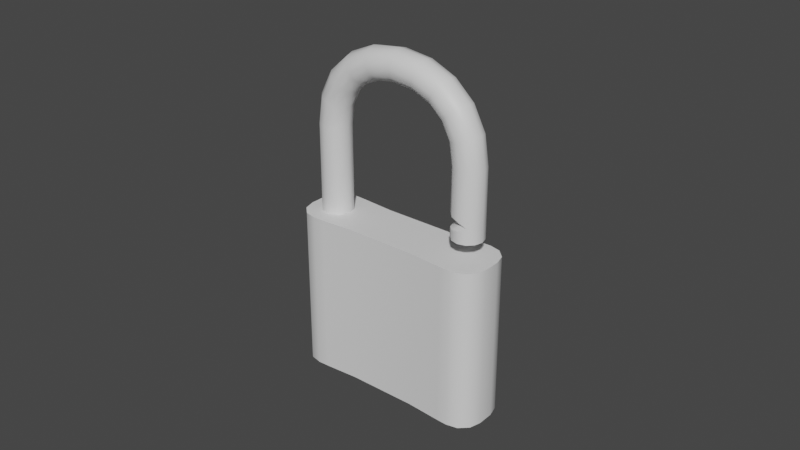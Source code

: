 # Source: Padlock.blend  (saved by Blender 2.80.58; exported with 4.5.12 LTS)
import bpy
from mathutils import Matrix  # noqa: F401  (used for matrix-valued properties, if any)

bpy.ops.wm.read_factory_settings(use_empty=True)
scene = bpy.context.scene
scene.name = 'Scene'

# ---- collections
col_collection = bpy.data.collections.new('Collection'); scene.collection.children.link(col_collection)

# ---- materials (node trees are filled in below, after node groups)
mat_padlock = bpy.data.materials.new('Padlock')
mat_padlock.roughness = 0.25

# ---- node groups
ng_auto_smooth = bpy.data.node_groups.new('Auto Smooth', 'GeometryNodeTree')
_s = ng_auto_smooth.interface.new_socket(name='Geometry', in_out='OUTPUT', socket_type='NodeSocketGeometry')
_s = ng_auto_smooth.interface.new_socket(name='Geometry', in_out='INPUT', socket_type='NodeSocketGeometry')
_s = ng_auto_smooth.interface.new_socket(name='Angle', in_out='INPUT', socket_type='NodeSocketFloat')
_s.subtype = 'ANGLE'
_s.min_value = 0.0
_s.max_value = 3.142
ng_auto_smooth.is_modifier = True
_N = ng_auto_smooth.nodes; _L = ng_auto_smooth.links
n0 = _N.new('NodeGroupOutput'); n0.name = 'Group Output'; n0.location = (480, -100)
n1 = _N.new('NodeGroupInput'); n1.name = 'Group Input'; n1.location = (-420, -300)
n2 = _N.new('NodeGroupInput'); n2.name = 'Group Input.001'; n2.location = (-60, -100)
n3 = _N.new('GeometryNodeSetShadeSmooth'); n3.name = 'Set Shade Smooth'; n3.location = (120, -100)
n3.domain = 'EDGE'
n4 = _N.new('GeometryNodeSetShadeSmooth'); n4.name = 'Set Shade Smooth.001'; n4.location = (300, -100)
n5 = _N.new('GeometryNodeInputMeshEdgeAngle'); n5.name = 'Edge Angle'; n5.location = (-420, -220)
n6 = _N.new('GeometryNodeInputEdgeSmooth'); n6.name = 'Is Edge Smooth'; n6.location = (-60, -160)
n7 = _N.new('GeometryNodeInputShadeSmooth'); n7.name = 'Is Face Smooth'; n7.location = (-240, -340)
n8 = _N.new('FunctionNodeBooleanMath'); n8.name = 'Boolean Math'; n8.location = (-60, -220)
n9 = _N.new('FunctionNodeCompare'); n9.name = 'Compare'; n9.location = (-240, -180)
n9.operation = 'LESS_EQUAL'
_L.new(n5.outputs[0], n9.inputs[0])
_L.new(n4.outputs[0], n0.inputs[0])
_L.new(n1.outputs[1], n9.inputs[1])
_L.new(n9.outputs[0], n8.inputs[0])
_L.new(n7.outputs[0], n8.inputs[1])
_L.new(n2.outputs[0], n3.inputs[0])
_L.new(n6.outputs[0], n3.inputs[1])
_L.new(n3.outputs[0], n4.inputs[0])
_L.new(n8.outputs[0], n3.inputs[2])
n0.is_active_output = True

# ---- material node trees
mat_padlock.use_nodes = True; mat_padlock.node_tree.nodes.clear()
_N = mat_padlock.node_tree.nodes; _L = mat_padlock.node_tree.links
n0 = _N.new('ShaderNodeOutputMaterial'); n0.name = 'Material Output'; n0.location = (300, 300)
n1 = _N.new('ShaderNodeBsdfPrincipled'); n1.name = 'Principled BSDF'; n1.location = (10, 300)
n1.distribution = 'GGX'
n1.subsurface_method = 'BURLEY'
n1.inputs[3].default_value = 1.45
_L.new(n1.outputs[0], n0.inputs[0])
n0.is_active_output = True

# ---- world
world_world = bpy.data.worlds.new('World'); scene.world = world_world
world_world.use_nodes = True; world_world.node_tree.nodes.clear()
_N = world_world.node_tree.nodes; _L = world_world.node_tree.links
n0 = _N.new('ShaderNodeOutputWorld'); n0.name = 'World Output'; n0.location = (300, 300)
n1 = _N.new('ShaderNodeBackground'); n1.name = 'Background'; n1.location = (10, 300)
n1.inputs[0].default_value = (0.05088, 0.05088, 0.05088, 1.0)
_L.new(n1.outputs[0], n0.inputs[0])
n0.is_active_output = True
world_world.color = (0.05088, 0.05088, 0.05088)
world_world.use_sun_shadow = False
world_world.sun_shadow_jitter_overblur = 0.0

# ---- meshes
me_cube_001 = bpy.data.meshes.new('Cube.001')
me_cube_001.from_pydata([(0.011, 0.00871, -0.033), (-0.011, 0.00871, -0.033), (-0.011, 0.00871, 0.019), (0.011, 0.00871, 0.019), (-0.011, -0.00871, -0.033), (0.011, -0.00871, -0.033), (0.011, -0.00871, 0.019), (-0.011, -0.00871, 0.019), (-0.022, 0.009493, -0.033), (-0.022, -0.009493, 0.019), (-0.022, 0.009493, 0.019), (-0.022, -0.009493, -0.033), (0.022, 0.009493, 0.019), (0.022, -0.009493, -0.033), (0.022, 0.009493, -0.033), (0.022, -0.009493, 0.019), (-0.02559, -0.009658, -0.033), (-0.033, -0.002586, -0.033), (-0.0293, -0.008836, -0.033), (-0.03201, -0.006247, -0.033), (-0.033, -0.002586, 0.019), (-0.02559, -0.009658, 0.019), (-0.03201, -0.006247, 0.019), (-0.0293, -0.008836, 0.019), (-0.033, 0.002586, -0.033), (-0.02559, 0.009658, -0.033), (-0.03201, 0.006247, -0.033), (-0.0293, 0.008836, -0.033), (-0.02559, 0.009658, 0.019), (-0.033, 0.002586, 0.019), (-0.0293, 0.008836, 0.019), (-0.03201, 0.006247, 0.019), (0.033, -0.002586, -0.033), (0.02559, -0.009658, -0.033), (0.03201, -0.006247, -0.033), (0.0293, -0.008836, -0.033), (0.02559, -0.009658, 0.019), (0.033, -0.002586, 0.019), (0.0293, -0.008836, 0.019), (0.03201, -0.006247, 0.019), (0.02559, 0.009658, -0.033), (0.033, 0.002586, -0.033), (0.0293, 0.008836, -0.033), (0.03201, 0.006247, -0.033), (0.033, 0.002586, 0.019), (0.02559, 0.009658, 0.019), (0.03201, 0.006247, 0.019), (0.0293, 0.008836, 0.019)], [], [(11, 9, 21, 16), (33, 36, 15, 13), (31, 29, 20, 22), (41, 44, 37, 32), (25, 28, 10, 8), (12, 3, 6, 15), (3, 2, 7, 6), (8, 1, 4, 11), (1, 0, 5, 4), (13, 15, 6, 5), (5, 6, 7, 4), (8, 10, 2, 1), (1, 2, 3, 0), (43, 41, 32, 34), (17, 20, 29, 24), (2, 10, 9, 7), (4, 7, 9, 11), (36, 45, 12, 15), (14, 12, 45, 40), (0, 14, 13, 5), (0, 3, 12, 14), (25, 27, 30, 28), (27, 26, 31, 30), (26, 24, 29, 31), (42, 40, 45, 47), (21, 23, 18, 16), (34, 32, 37, 39), (33, 35, 38, 36), (41, 43, 46, 44), (43, 42, 47, 46), (16, 25, 8, 11), (35, 34, 39, 38), (22, 20, 17, 19), (10, 28, 21, 9), (23, 22, 19, 18), (28, 30, 23, 21), (30, 31, 22, 23), (18, 27, 25, 16), (19, 26, 27, 18), (17, 24, 26, 19), (38, 47, 45, 36), (39, 46, 47, 38), (37, 44, 46, 39), (14, 40, 33, 13), (40, 42, 35, 33), (42, 43, 34, 35)])
me_cube_001.polygons.foreach_set('use_smooth', [True] * 46)
_k = set([(0, 1), (0, 14), (1, 8), (2, 3), (2, 10), (3, 12), (4, 5), (4, 11), (5, 13), (6, 7), (6, 15), (7, 9), (8, 25), (9, 21), (10, 28), (11, 16), (12, 45), (13, 33), (14, 40), (15, 36), (16, 18), (17, 19), (17, 24), (18, 19), (20, 22), (20, 29), (21, 23), (22, 23), (24, 26), (25, 27), (26, 27), (28, 30), (29, 31), (30, 31), (32, 34), (32, 41), (33, 35), (34, 35), (36, 38), (37, 39), (37, 44), (38, 39), (40, 42), (41, 43), (42, 43), (44, 46), (45, 47), (46, 47)])
me_cube_001.attributes.new('sharp_edge', 'BOOLEAN', 'EDGE').data.foreach_set('value', [ (min(e.vertices), max(e.vertices)) in _k for e in me_cube_001.edges])
_uv = me_cube_001.uv_layers.new(name='UVMap')
_uv.uv.foreach_set('vector', [0.000713, 0.2895, 0.3415, 0.2895, 0.3415, 0.313, 0.000713, 0.313, 0.343, 0.4955, 0.6838, 0.4955, 0.6838, 0.5191, 0.343, 0.5191, 0.7894, 0.4268, 0.7654, 0.4333, 0.7315, 0.4333, 0.7075, 0.4268, 0.343, 0.3873, 0.6838, 0.3873, 0.6838, 0.4212, 0.343, 0.4212, 0.0007131, 0.4955, 0.3415, 0.4955, 0.3415, 0.5191, 0.0007131, 0.5191, 0.8107, 0.07281, 0.8056, 0.1449, 0.6914, 0.1449, 0.6863, 0.07281, 0.8056, 0.1449, 0.8056, 0.2891, 0.6914, 0.2891, 0.6914, 0.1449, 0.9357, 0.0693, 0.9306, 0.1414, 0.8164, 0.1414, 0.8113, 0.0693, 0.9306, 0.1414, 0.9306, 0.2856, 0.8164, 0.2856, 0.8164, 0.1414, 0.0007132, 0.000713, 0.3415, 0.0007133, 0.3415, 0.07299, 0.0007131, 0.07299, 0.0007131, 0.07299, 0.3415, 0.07299, 0.3415, 0.2172, 0.000713, 0.2172, 0.343, 0.000713, 0.6838, 0.0007132, 0.6838, 0.07299, 0.343, 0.07299, 0.343, 0.07299, 0.6838, 0.07299, 0.6838, 0.2172, 0.343, 0.2172, 0.9144, 0.4233, 0.8904, 0.4298, 0.8565, 0.4298, 0.8325, 0.4233, 0.0007131, 0.3873, 0.3415, 0.3873, 0.3415, 0.4212, 0.0007131, 0.4212, 0.8056, 0.2891, 0.8107, 0.3612, 0.6863, 0.3612, 0.6914, 0.2891, 0.000713, 0.2172, 0.3415, 0.2172, 0.3415, 0.2895, 0.000713, 0.2895, 0.6852, 0.04925, 0.8118, 0.04925, 0.8107, 0.07281, 0.6863, 0.07281, 0.343, 0.2895, 0.6838, 0.2895, 0.6838, 0.313, 0.343, 0.313, 0.9306, 0.2856, 0.9357, 0.3577, 0.8113, 0.3577, 0.8164, 0.2856, 0.343, 0.2172, 0.6838, 0.2172, 0.6838, 0.2895, 0.343, 0.2895, 0.0007131, 0.4955, 0.0007131, 0.4707, 0.3415, 0.4707, 0.3415, 0.4955, 0.0007131, 0.4707, 0.0007131, 0.4461, 0.3415, 0.4461, 0.3415, 0.4707, 0.0007131, 0.4461, 0.0007131, 0.4212, 0.3415, 0.4212, 0.3415, 0.4461, 0.343, 0.3379, 0.343, 0.313, 0.6838, 0.313, 0.6838, 0.3379, 0.3415, 0.313, 0.3415, 0.3379, 0.000713, 0.3379, 0.000713, 0.313, 0.343, 0.4461, 0.343, 0.4212, 0.6838, 0.4212, 0.6838, 0.4461, 0.343, 0.4955, 0.343, 0.4707, 0.6838, 0.4707, 0.6838, 0.4955, 0.343, 0.3873, 0.343, 0.3625, 0.6838, 0.3625, 0.6838, 0.3873, 0.343, 0.3625, 0.343, 0.3379, 0.6838, 0.3379, 0.6838, 0.3625, 0.8102, 0.04575, 0.9368, 0.04575, 0.9357, 0.0693, 0.8113, 0.0693, 0.343, 0.4707, 0.343, 0.4461, 0.6838, 0.4461, 0.6838, 0.4707, 0.3415, 0.3625, 0.3415, 0.3873, 0.0007131, 0.3873, 0.000713, 0.3625, 0.8107, 0.3612, 0.8118, 0.3847, 0.6852, 0.3847, 0.6863, 0.3612, 0.3415, 0.3379, 0.3415, 0.3625, 0.000713, 0.3625, 0.000713, 0.3379, 0.8118, 0.3847, 0.8064, 0.409, 0.6906, 0.409, 0.6852, 0.3847, 0.8064, 0.409, 0.7894, 0.4268, 0.7075, 0.4268, 0.6906, 0.409, 0.8156, 0.02148, 0.9314, 0.02148, 0.9368, 0.04575, 0.8102, 0.04575, 0.8325, 0.003712, 0.9144, 0.003712, 0.9314, 0.02148, 0.8156, 0.02148, 0.8565, -0.002791, 0.8904, -0.002791, 0.9144, 0.003712, 0.8325, 0.003712, 0.6906, 0.02498, 0.8064, 0.02498, 0.8118, 0.04925, 0.6852, 0.04925, 0.7075, 0.007216, 0.7894, 0.007216, 0.8064, 0.02498, 0.6906, 0.02498, 0.7315, 0.000713, 0.7654, 0.000713, 0.7894, 0.007216, 0.7075, 0.007216, 0.9357, 0.3577, 0.9368, 0.3812, 0.8102, 0.3812, 0.8113, 0.3577, 0.9368, 0.3812, 0.9314, 0.4055, 0.8156, 0.4055, 0.8102, 0.3812, 0.9314, 0.4055, 0.9144, 0.4233, 0.8325, 0.4233, 0.8156, 0.4055])
me_cube_001.materials.append(mat_padlock)
me_cube_001.use_remesh_preserve_volume = False
me_cube_001.use_remesh_preserve_attributes = False
me_cube_001.use_mirror_vertex_groups = False
me_cube_001.update()
me_circle_001 = bpy.data.meshes.new('Circle.001')
me_circle_001.from_pydata([(0.0, 0.005, -0.018), (-0.0025, 0.00433, -0.018), (-0.00433, 0.0025, -0.018), (-0.005, -2.186e-10, -0.018), (-0.00433, -0.0025, -0.018), (-0.0025, -0.00433, -0.018), (-7.55e-10, -0.005, -0.018), (0.0025, -0.00433, -0.018), (0.00433, -0.0025, -0.018), (0.005, -2.325e-09, -0.018), (0.00433, 0.0025, -0.018), (0.0025, 0.00433, -0.018), (0.0, 0.005, 0.01), (-0.0025, 0.00433, 0.01), (-0.00433, 0.0025, 0.01), (-0.005, -2.186e-10, 0.01), (-0.00433, -0.0025, 0.01), (-0.0025, -0.00433, 0.01), (-7.55e-10, -0.005, 0.01), (0.0025, -0.00433, 0.01), (0.00433, -0.0025, 0.01), (0.005, -2.325e-09, 0.01), (0.00433, 0.0025, 0.01), (0.0025, 0.00433, 0.01), (0.001172, 0.005, 0.0179), (0.004495, 0.005, 0.02429), (0.009682, 0.005, 0.02903), (0.01645, 0.005, 0.03198), (0.00355, 0.00433, 0.01713), (0.006478, 0.00433, 0.02277), (0.01104, 0.00433, 0.02694), (0.01711, 0.00433, 0.02957), (0.005291, 0.0025, 0.01656), (0.007929, 0.0025, 0.02165), (0.01204, 0.0025, 0.0254), (0.01759, 0.0025, 0.02781), (0.005928, -2.444e-09, 0.01636), (0.008461, -2.724e-09, 0.02125), (0.01241, -2.887e-09, 0.02484), (0.01777, -2.645e-09, 0.02716), (0.005291, -0.0025, 0.01656), (0.007929, -0.0025, 0.02165), (0.01204, -0.0025, 0.0254), (0.01759, -0.0025, 0.02781), (0.00355, -0.00433, 0.01713), (0.006478, -0.00433, 0.02277), (0.01104, -0.00433, 0.02694), (0.01711, -0.00433, 0.02957), (0.001172, -0.005, 0.0179), (0.004495, -0.005, 0.02429), (0.009682, -0.005, 0.02903), (0.01645, -0.005, 0.03198), (-0.001207, -0.00433, 0.01867), (0.002512, -0.00433, 0.02581), (0.00832, -0.00433, 0.03113), (0.01578, -0.00433, 0.03439), (-0.002948, -0.0025, 0.01923), (0.00106, -0.0025, 0.02693), (0.007323, -0.0025, 0.03266), (0.0153, -0.0025, 0.03616), (-0.003585, -7.121e-10, 0.01944), (0.0005287, -1.46e-09, 0.02733), (0.006958, -2.02e-09, 0.03323), (0.01512, -1.956e-09, 0.03681), (-0.002948, 0.0025, 0.01923), (0.00106, 0.0025, 0.02693), (0.007323, 0.0025, 0.03266), (0.0153, 0.0025, 0.03616), (0.01578, 0.00433, 0.03439), (0.00832, 0.00433, 0.03113), (0.002512, 0.00433, 0.02581), (-0.001207, 0.00433, 0.01867), (0.049, 0.005, -0.01186), (0.0515, 0.00433, -0.01186), (0.05333, 0.0025, -0.01186), (0.054, -2.186e-10, -0.01186), (0.05333, -0.0025, -0.01186), (0.0515, -0.00433, -0.01186), (0.049, -0.005, -0.01186), (0.0465, -0.00433, -0.01186), (0.04467, -0.0025, -0.01186), (0.044, -2.325e-09, -0.01186), (0.04467, 0.0025, -0.01186), (0.0465, 0.00433, -0.01186), (0.049, 0.005, 0.01), (0.0515, 0.00433, 0.01), (0.05333, 0.0025, 0.01), (0.054, -2.186e-10, 0.01), (0.05333, -0.0025, 0.01), (0.0515, -0.00433, 0.01), (0.049, -0.005, 0.01), (0.0465, -0.00433, 0.01), (0.04467, -0.0025, 0.01), (0.044, -2.325e-09, 0.01), (0.04467, 0.0025, 0.01), (0.0465, 0.00433, 0.01), (0.0245, 0.005, 0.033), (0.0245, 0.00433, 0.0355), (0.0245, 0.0025, 0.03733), (0.0245, -8.903e-10, 0.038), (0.0245, -0.0025, 0.03733), (0.0245, -0.00433, 0.0355), (0.0245, -0.005, 0.033), (0.0245, -0.00433, 0.0305), (0.0245, -0.0025, 0.02867), (0.0245, -1.653e-09, 0.028), (0.0245, 0.0025, 0.02867), (0.0245, 0.00433, 0.0305), (0.04783, 0.005, 0.0179), (0.04451, 0.005, 0.02429), (0.03932, 0.005, 0.02903), (0.03255, 0.005, 0.03198), (0.04545, 0.00433, 0.01713), (0.04252, 0.00433, 0.02277), (0.03796, 0.00433, 0.02694), (0.03189, 0.00433, 0.02957), (0.04371, 0.0025, 0.01656), (0.04107, 0.0025, 0.02165), (0.03696, 0.0025, 0.0254), (0.03141, 0.0025, 0.02781), (0.04307, -2.444e-09, 0.01636), (0.04054, -2.724e-09, 0.02125), (0.03659, -2.887e-09, 0.02484), (0.03123, -2.645e-09, 0.02716), (0.04371, -0.0025, 0.01656), (0.04107, -0.0025, 0.02165), (0.03696, -0.0025, 0.0254), (0.03141, -0.0025, 0.02781), (0.04545, -0.00433, 0.01713), (0.04252, -0.00433, 0.02277), (0.03796, -0.00433, 0.02694), (0.03189, -0.00433, 0.02957), (0.04783, -0.005, 0.0179), (0.04451, -0.005, 0.02429), (0.03932, -0.005, 0.02903), (0.03255, -0.005, 0.03198), (0.05021, -0.00433, 0.01867), (0.04649, -0.00433, 0.02581), (0.04068, -0.00433, 0.03113), (0.03322, -0.00433, 0.03439), (0.05195, -0.0025, 0.01923), (0.04794, -0.0025, 0.02693), (0.04168, -0.0025, 0.03266), (0.0337, -0.0025, 0.03616), (0.05258, -7.121e-10, 0.01944), (0.04847, -1.46e-09, 0.02733), (0.04204, -2.02e-09, 0.03323), (0.03388, -1.956e-09, 0.03681), (0.05195, 0.0025, 0.01923), (0.04794, 0.0025, 0.02693), (0.04168, 0.0025, 0.03266), (0.0337, 0.0025, 0.03616), (0.03322, 0.00433, 0.03439), (0.04068, 0.00433, 0.03113), (0.04649, 0.00433, 0.02581), (0.05021, 0.00433, 0.01867), (0.054, -2.186e-10, -0.006724), (0.04717, 0.00317, -0.006724), (0.049, 0.005, -0.006724), (0.049, -0.00366, -0.006724), (0.04717, -0.00183, -0.006724), (0.0465, 0.0006699, -0.006724), (0.0515, -0.00433, -0.006724), (0.0465, 0.00433, -0.008017), (0.04467, -0.0025, -0.008784), (0.044, -2.328e-09, -0.008784), (0.049, -0.005, -0.008017), (0.04467, 0.0025, -0.008527), (0.0465, -0.00433, -0.008527), (0.04467, 0.0025, -0.004632), (0.0465, -0.00433, -0.004632), (0.05333, -0.0025, -0.006724), (0.0465, 0.00433, -0.005142), (0.0515, 0.00433, -0.006724), (0.04467, -0.0025, -0.004375), (0.05333, 0.0025, -0.006724), (0.044, -2.328e-09, -0.004375), (0.049, -0.005, -0.005142)], [], [(4, 16, 15, 3), (11, 23, 22, 10), (1, 13, 12, 0), (8, 20, 19, 7), (5, 17, 16, 4), (0, 12, 23, 11), (2, 14, 13, 1), (9, 21, 20, 8), (6, 18, 17, 5), (3, 15, 14, 2), (10, 22, 21, 9), (7, 19, 18, 6), (67, 98, 97, 68), (63, 99, 98, 67), (59, 100, 99, 63), (55, 101, 100, 59), (51, 102, 101, 55), (47, 103, 102, 51), (43, 104, 103, 47), (39, 105, 104, 43), (35, 106, 105, 39), (31, 107, 106, 35), (27, 96, 107, 31), (68, 97, 96, 27), (26, 27, 31, 30), (25, 26, 30, 29), (28, 24, 25, 29), (23, 12, 24, 28), (30, 31, 35, 34), (29, 30, 34, 33), (32, 28, 29, 33), (22, 23, 28, 32), (34, 35, 39, 38), (33, 34, 38, 37), (36, 32, 33, 37), (21, 22, 32, 36), (38, 39, 43, 42), (37, 38, 42, 41), (40, 36, 37, 41), (20, 21, 36, 40), (42, 43, 47, 46), (41, 42, 46, 45), (44, 40, 41, 45), (19, 20, 40, 44), (46, 47, 51, 50), (45, 46, 50, 49), (48, 44, 45, 49), (18, 19, 44, 48), (50, 51, 55, 54), (49, 50, 54, 53), (52, 48, 49, 53), (17, 18, 48, 52), (54, 55, 59, 58), (53, 54, 58, 57), (56, 52, 53, 57), (16, 17, 52, 56), (58, 59, 63, 62), (57, 58, 62, 61), (60, 56, 57, 61), (15, 16, 56, 60), (62, 63, 67, 66), (61, 62, 66, 65), (64, 60, 61, 65), (14, 15, 60, 64), (66, 67, 68, 69), (65, 66, 69, 70), (71, 64, 65, 70), (13, 14, 64, 71), (69, 68, 27, 26), (70, 69, 26, 25), (24, 71, 70, 25), (12, 13, 71, 24), (171, 156, 87, 88), (172, 169, 94, 95), (173, 158, 84, 85), (174, 170, 91, 92), (162, 171, 88, 89), (158, 172, 95, 84), (175, 173, 85, 86), (176, 174, 92, 93), (177, 162, 89, 90), (156, 175, 86, 87), (169, 176, 93, 94), (170, 177, 90, 91), (151, 152, 97, 98), (147, 151, 98, 99), (143, 147, 99, 100), (139, 143, 100, 101), (135, 139, 101, 102), (131, 135, 102, 103), (127, 131, 103, 104), (123, 127, 104, 105), (119, 123, 105, 106), (115, 119, 106, 107), (111, 115, 107, 96), (152, 111, 96, 97), (110, 114, 115, 111), (109, 113, 114, 110), (112, 113, 109, 108), (95, 112, 108, 84), (114, 118, 119, 115), (113, 117, 118, 114), (116, 117, 113, 112), (94, 116, 112, 95), (118, 122, 123, 119), (117, 121, 122, 118), (120, 121, 117, 116), (93, 120, 116, 94), (122, 126, 127, 123), (121, 125, 126, 122), (124, 125, 121, 120), (92, 124, 120, 93), (126, 130, 131, 127), (125, 129, 130, 126), (128, 129, 125, 124), (91, 128, 124, 92), (130, 134, 135, 131), (129, 133, 134, 130), (132, 133, 129, 128), (90, 132, 128, 91), (134, 138, 139, 135), (133, 137, 138, 134), (136, 137, 133, 132), (89, 136, 132, 90), (138, 142, 143, 139), (137, 141, 142, 138), (140, 141, 137, 136), (88, 140, 136, 89), (142, 146, 147, 143), (141, 145, 146, 142), (144, 145, 141, 140), (87, 144, 140, 88), (146, 150, 151, 147), (145, 149, 150, 146), (148, 149, 145, 144), (86, 148, 144, 87), (150, 153, 152, 151), (149, 154, 153, 150), (155, 154, 149, 148), (85, 155, 148, 86), (153, 110, 111, 152), (154, 109, 110, 153), (108, 109, 154, 155), (84, 108, 155, 85), (78, 79, 80), (75, 76, 82, 83), (76, 77, 81, 82), (77, 78, 80, 81), (72, 74, 75, 83), (73, 74, 72), (168, 166, 162, 159), (167, 165, 161, 157), (165, 164, 160, 161), (164, 168, 159, 160), (163, 167, 157, 158), (76, 75, 156, 171), (83, 82, 167, 163), (73, 72, 158, 173), (80, 79, 168, 164), (77, 76, 171, 162), (72, 83, 163, 158), (74, 73, 173, 175), (81, 80, 164, 165), (78, 77, 162, 166), (75, 74, 175, 156), (82, 81, 165, 167), (79, 78, 166, 168), (159, 162, 177, 170), (157, 161, 176, 169), (161, 160, 174, 176), (160, 159, 170, 174), (158, 157, 169, 172)])
me_circle_001.polygons.foreach_set('use_smooth', [True] * 172)
_k = set([(72, 73), (72, 83), (73, 74), (74, 75), (75, 76), (76, 77), (77, 78), (78, 79), (79, 80), (80, 81), (81, 82), (82, 83), (157, 158), (157, 161), (158, 163), (158, 172), (159, 160), (159, 162), (160, 161), (162, 166), (162, 177), (163, 167), (164, 165), (164, 168), (165, 167), (166, 168), (169, 172), (169, 176), (170, 174), (170, 177), (174, 176)])
me_circle_001.attributes.new('sharp_edge', 'BOOLEAN', 'EDGE').data.foreach_set('value', [ (min(e.vertices), max(e.vertices)) in _k for e in me_circle_001.edges])
_uv = me_circle_001.uv_layers.new(name='UVMap')
_uv.uv.foreach_set('vector', [0.9881, 0.5558, 0.7326, 0.5558, 0.7326, 0.5795, 0.9881, 0.5795, 0.9881, 0.6739, 0.7326, 0.674, 0.7326, 0.6976, 0.9881, 0.6976, 0.9881, 0.6267, 0.7326, 0.6267, 0.7326, 0.6503, 0.9881, 0.6503, 0.9881, 0.4613, 0.7326, 0.4613, 0.7326, 0.485, 0.9881, 0.485, 0.9881, 0.5322, 0.7326, 0.5322, 0.7326, 0.5558, 0.9881, 0.5558, 0.9881, 0.6503, 0.7326, 0.6503, 0.7326, 0.674, 0.9881, 0.6739, 0.9881, 0.6031, 0.7326, 0.6031, 0.7326, 0.6267, 0.9881, 0.6267, 0.9881, 0.4377, 0.7326, 0.4377, 0.7326, 0.4613, 0.9881, 0.4613, 0.9881, 0.5086, 0.7326, 0.5086, 0.7326, 0.5322, 0.9881, 0.5322, 0.9881, 0.5795, 0.7326, 0.5795, 0.7326, 0.6031, 0.9881, 0.6031, 0.9881, 0.6976, 0.7326, 0.6976, 0.7326, 0.7212, 0.9881, 0.7212, 0.9881, 0.485, 0.7326, 0.485, 0.7326, 0.5086, 0.9881, 0.5086, 0.1504, 0.705, 0.1463, 0.6219, 0.1211, 0.6263, 0.1289, 0.706, 0.1714, 0.7049, 0.172, 0.6203, 0.1463, 0.6219, 0.1504, 0.705, 0.1924, 0.7053, 0.1977, 0.6223, 0.172, 0.6203, 0.1714, 0.7049, 0.2139, 0.7066, 0.2228, 0.627, 0.1977, 0.6223, 0.1924, 0.7053, 0.2363, 0.7088, 0.2474, 0.6334, 0.2228, 0.627, 0.2139, 0.7066, 0.2602, 0.7117, 0.2717, 0.6402, 0.2474, 0.6334, 0.2363, 0.7088, 0.2854, 0.7149, 0.2962, 0.6463, 0.2717, 0.6402, 0.2602, 0.7117, 0.3115, 0.7179, 0.3216, 0.651, 0.2962, 0.6463, 0.2854, 0.7149, 0.05728, 0.7133, 0.04743, 0.6445, 0.02195, 0.6488, 0.03115, 0.7159, 0.08254, 0.7104, 0.07206, 0.6388, 0.04743, 0.6445, 0.05728, 0.7133, 0.1064, 0.7079, 0.09648, 0.6323, 0.07206, 0.6388, 0.08254, 0.7104, 0.1289, 0.706, 0.1211, 0.6263, 0.09648, 0.6323, 0.1064, 0.7079, 0.1096, 0.7733, 0.1064, 0.7079, 0.08254, 0.7104, 0.08612, 0.7741, 0.109, 0.8348, 0.1096, 0.7733, 0.08612, 0.7741, 0.08519, 0.8338, 0.08112, 0.8958, 0.1052, 0.899, 0.109, 0.8348, 0.08519, 0.8338, 0.06823, 0.966, 0.09276, 0.974, 0.1052, 0.899, 0.08112, 0.8958, 0.08612, 0.7741, 0.08254, 0.7104, 0.05728, 0.7133, 0.06073, 0.7751, 0.08519, 0.8338, 0.08612, 0.7741, 0.06073, 0.7751, 0.05949, 0.8327, 0.05543, 0.8921, 0.08112, 0.8958, 0.08519, 0.8338, 0.05949, 0.8327, 0.04341, 0.9588, 0.06823, 0.966, 0.08112, 0.8958, 0.05543, 0.8921, 0.06073, 0.7751, 0.05728, 0.7133, 0.03115, 0.7159, 0.03422, 0.7757, 0.05949, 0.8327, 0.06073, 0.7751, 0.03422, 0.7757, 0.03309, 0.8314, 0.02883, 0.8887, 0.05543, 0.8921, 0.05949, 0.8327, 0.03309, 0.8314, 0.01755, 0.9533, 0.04341, 0.9588, 0.05543, 0.8921, 0.02883, 0.8887, 0.3076, 0.7776, 0.3115, 0.7179, 0.2854, 0.7149, 0.2811, 0.7766, 0.3079, 0.8334, 0.3076, 0.7776, 0.2811, 0.7766, 0.2815, 0.8343, 0.2847, 0.8938, 0.3113, 0.8907, 0.3079, 0.8334, 0.2815, 0.8343, 0.2957, 0.9607, 0.3216, 0.9555, 0.3113, 0.8907, 0.2847, 0.8938, 0.2811, 0.7766, 0.2854, 0.7149, 0.2602, 0.7117, 0.2557, 0.7754, 0.2815, 0.8343, 0.2811, 0.7766, 0.2557, 0.7754, 0.2557, 0.8351, 0.2589, 0.8971, 0.2847, 0.8938, 0.2815, 0.8343, 0.2557, 0.8351, 0.2708, 0.9675, 0.2957, 0.9607, 0.2847, 0.8938, 0.2589, 0.8971, 0.2557, 0.7754, 0.2602, 0.7117, 0.2363, 0.7088, 0.2322, 0.7742, 0.2557, 0.8351, 0.2557, 0.7754, 0.2322, 0.7742, 0.2319, 0.8356, 0.2348, 0.8999, 0.2589, 0.8971, 0.2557, 0.8351, 0.2319, 0.8356, 0.2461, 0.9752, 0.2708, 0.9675, 0.2589, 0.8971, 0.2348, 0.8999, 0.2322, 0.7742, 0.2363, 0.7088, 0.2139, 0.7066, 0.2106, 0.7733, 0.2319, 0.8356, 0.2322, 0.7742, 0.2106, 0.7733, 0.2101, 0.836, 0.2123, 0.902, 0.2348, 0.8999, 0.2319, 0.8356, 0.2101, 0.836, 0.2212, 0.9823, 0.2461, 0.9752, 0.2348, 0.8999, 0.2123, 0.902, 0.2106, 0.7733, 0.2139, 0.7066, 0.1924, 0.7053, 0.1904, 0.7728, 0.2101, 0.836, 0.2106, 0.7733, 0.1904, 0.7728, 0.1898, 0.8361, 0.1909, 0.9031, 0.2123, 0.902, 0.2101, 0.836, 0.1898, 0.8361, 0.1956, 0.9874, 0.2212, 0.9823, 0.2123, 0.902, 0.1909, 0.9031, 0.1904, 0.7728, 0.1924, 0.7053, 0.1714, 0.7049, 0.1709, 0.7727, 0.1898, 0.8361, 0.1904, 0.7728, 0.1709, 0.7727, 0.1705, 0.8361, 0.17, 0.9032, 0.1909, 0.9031, 0.1898, 0.8361, 0.1705, 0.8361, 0.1693, 0.9893, 0.1956, 0.9874, 0.1909, 0.9031, 0.17, 0.9032, 0.1709, 0.7727, 0.1714, 0.7049, 0.1504, 0.705, 0.1514, 0.7725, 0.1705, 0.8361, 0.1709, 0.7727, 0.1514, 0.7725, 0.1511, 0.8359, 0.1491, 0.9028, 0.17, 0.9032, 0.1705, 0.8361, 0.1511, 0.8359, 0.1431, 0.987, 0.1693, 0.9893, 0.17, 0.9032, 0.1491, 0.9028, 0.1514, 0.7725, 0.1504, 0.705, 0.1289, 0.706, 0.1312, 0.7727, 0.1511, 0.8359, 0.1514, 0.7725, 0.1312, 0.7727, 0.1308, 0.8354, 0.1277, 0.9014, 0.1491, 0.9028, 0.1511, 0.8359, 0.1308, 0.8354, 0.1176, 0.9815, 0.1431, 0.987, 0.1491, 0.9028, 0.1277, 0.9014, 0.1312, 0.7727, 0.1289, 0.706, 0.1064, 0.7079, 0.1096, 0.7733, 0.1308, 0.8354, 0.1312, 0.7727, 0.1096, 0.7733, 0.109, 0.8348, 0.1052, 0.899, 0.1277, 0.9014, 0.1308, 0.8354, 0.109, 0.8348, 0.09276, 0.974, 0.1176, 0.9815, 0.1277, 0.9014, 0.1052, 0.899, 0.8588, 0.8009, 0.8352, 0.8009, 0.8352, 0.9536, 0.8588, 0.9536, 0.7407, 0.8153, 0.717, 0.82, 0.717, 0.9536, 0.7407, 0.9536, 0.7879, 0.8009, 0.7643, 0.8009, 0.7643, 0.9536, 0.7879, 0.9536, 0.9533, 0.8224, 0.9296, 0.82, 0.9296, 0.9536, 0.9533, 0.9536, 0.8824, 0.8009, 0.8588, 0.8009, 0.8588, 0.9536, 0.8824, 0.9536, 0.7643, 0.8009, 0.7407, 0.8153, 0.7407, 0.9536, 0.7643, 0.9536, 0.8115, 0.8009, 0.7879, 0.8009, 0.7879, 0.9536, 0.8115, 0.9536, 0.9769, 0.8224, 0.9533, 0.8224, 0.9533, 0.9536, 0.9769, 0.9536, 0.906, 0.8153, 0.8824, 0.8009, 0.8824, 0.9536, 0.906, 0.9536, 0.8352, 0.8009, 0.8115, 0.8009, 0.8115, 0.9536, 0.8352, 0.9536, 0.717, 0.82, 0.6934, 0.8224, 0.6934, 0.9536, 0.717, 0.9536, 0.9296, 0.82, 0.906, 0.8153, 0.906, 0.9536, 0.9296, 0.9536, 0.5233, 0.7053, 0.5448, 0.7066, 0.5537, 0.627, 0.5286, 0.6223, 0.5023, 0.7049, 0.5233, 0.7053, 0.5286, 0.6223, 0.5029, 0.6203, 0.4812, 0.705, 0.5023, 0.7049, 0.5029, 0.6203, 0.4772, 0.6219, 0.4597, 0.706, 0.4812, 0.705, 0.4772, 0.6219, 0.452, 0.6263, 0.4373, 0.7079, 0.4597, 0.706, 0.452, 0.6263, 0.4273, 0.6323, 0.4134, 0.7104, 0.4373, 0.7079, 0.4273, 0.6323, 0.4029, 0.6388, 0.3881, 0.7133, 0.4134, 0.7104, 0.4029, 0.6388, 0.3783, 0.6445, 0.362, 0.7159, 0.3881, 0.7133, 0.3783, 0.6445, 0.3528, 0.6488, 0.6162, 0.7149, 0.6423, 0.7179, 0.6525, 0.651, 0.6271, 0.6463, 0.591, 0.7117, 0.6162, 0.7149, 0.6271, 0.6463, 0.6026, 0.6402, 0.5672, 0.7088, 0.591, 0.7117, 0.6026, 0.6402, 0.5782, 0.6334, 0.5448, 0.7066, 0.5672, 0.7088, 0.5782, 0.6334, 0.5537, 0.627, 0.563, 0.7742, 0.5865, 0.7754, 0.591, 0.7117, 0.5672, 0.7088, 0.5628, 0.8356, 0.5866, 0.8351, 0.5865, 0.7754, 0.563, 0.7742, 0.5898, 0.8971, 0.5866, 0.8351, 0.5628, 0.8356, 0.5656, 0.8999, 0.6016, 0.9675, 0.5898, 0.8971, 0.5656, 0.8999, 0.577, 0.9752, 0.5865, 0.7754, 0.6119, 0.7766, 0.6162, 0.7149, 0.591, 0.7117, 0.5866, 0.8351, 0.6123, 0.8343, 0.6119, 0.7766, 0.5865, 0.7754, 0.6155, 0.8938, 0.6123, 0.8343, 0.5866, 0.8351, 0.5898, 0.8971, 0.6266, 0.9607, 0.6155, 0.8938, 0.5898, 0.8971, 0.6016, 0.9675, 0.6119, 0.7766, 0.6384, 0.7776, 0.6423, 0.7179, 0.6162, 0.7149, 0.6123, 0.8343, 0.6387, 0.8334, 0.6384, 0.7776, 0.6119, 0.7766, 0.6422, 0.8907, 0.6387, 0.8334, 0.6123, 0.8343, 0.6155, 0.8938, 0.6525, 0.9555, 0.6422, 0.8907, 0.6155, 0.8938, 0.6266, 0.9607, 0.3651, 0.7757, 0.3916, 0.7751, 0.3881, 0.7133, 0.362, 0.7159, 0.3639, 0.8314, 0.3903, 0.8327, 0.3916, 0.7751, 0.3651, 0.7757, 0.3863, 0.8921, 0.3903, 0.8327, 0.3639, 0.8314, 0.3597, 0.8887, 0.3743, 0.9588, 0.3863, 0.8921, 0.3597, 0.8887, 0.3484, 0.9533, 0.3916, 0.7751, 0.417, 0.7741, 0.4134, 0.7104, 0.3881, 0.7133, 0.3903, 0.8327, 0.416, 0.8338, 0.417, 0.7741, 0.3916, 0.7751, 0.412, 0.8958, 0.416, 0.8338, 0.3903, 0.8327, 0.3863, 0.8921, 0.3991, 0.966, 0.412, 0.8958, 0.3863, 0.8921, 0.3743, 0.9588, 0.417, 0.7741, 0.4405, 0.7733, 0.4373, 0.7079, 0.4134, 0.7104, 0.416, 0.8338, 0.4399, 0.8348, 0.4405, 0.7733, 0.417, 0.7741, 0.4361, 0.899, 0.4399, 0.8348, 0.416, 0.8338, 0.412, 0.8958, 0.4236, 0.974, 0.4361, 0.899, 0.412, 0.8958, 0.3991, 0.966, 0.4405, 0.7733, 0.462, 0.7727, 0.4597, 0.706, 0.4373, 0.7079, 0.4399, 0.8348, 0.4617, 0.8354, 0.462, 0.7727, 0.4405, 0.7733, 0.4585, 0.9014, 0.4617, 0.8354, 0.4399, 0.8348, 0.4361, 0.899, 0.4484, 0.9815, 0.4585, 0.9014, 0.4361, 0.899, 0.4236, 0.974, 0.462, 0.7727, 0.4822, 0.7725, 0.4812, 0.705, 0.4597, 0.706, 0.4617, 0.8354, 0.482, 0.8359, 0.4822, 0.7725, 0.462, 0.7727, 0.4799, 0.9028, 0.482, 0.8359, 0.4617, 0.8354, 0.4585, 0.9014, 0.474, 0.987, 0.4799, 0.9028, 0.4585, 0.9014, 0.4484, 0.9815, 0.4822, 0.7725, 0.5018, 0.7727, 0.5023, 0.7049, 0.4812, 0.705, 0.482, 0.8359, 0.5013, 0.8361, 0.5018, 0.7727, 0.4822, 0.7725, 0.5008, 0.9032, 0.5013, 0.8361, 0.482, 0.8359, 0.4799, 0.9028, 0.5002, 0.9893, 0.5008, 0.9032, 0.4799, 0.9028, 0.474, 0.987, 0.5018, 0.7727, 0.5213, 0.7728, 0.5233, 0.7053, 0.5023, 0.7049, 0.5013, 0.8361, 0.5207, 0.8361, 0.5213, 0.7728, 0.5018, 0.7727, 0.5217, 0.9031, 0.5207, 0.8361, 0.5013, 0.8361, 0.5008, 0.9032, 0.5265, 0.9874, 0.5217, 0.9031, 0.5008, 0.9032, 0.5002, 0.9893, 0.5213, 0.7728, 0.5415, 0.7733, 0.5448, 0.7066, 0.5233, 0.7053, 0.5207, 0.8361, 0.5409, 0.836, 0.5415, 0.7733, 0.5213, 0.7728, 0.5431, 0.902, 0.5409, 0.836, 0.5207, 0.8361, 0.5217, 0.9031, 0.5521, 0.9823, 0.5431, 0.902, 0.5217, 0.9031, 0.5265, 0.9874, 0.5415, 0.7733, 0.563, 0.7742, 0.5672, 0.7088, 0.5448, 0.7066, 0.5409, 0.836, 0.5628, 0.8356, 0.563, 0.7742, 0.5415, 0.7733, 0.5656, 0.8999, 0.5628, 0.8356, 0.5409, 0.836, 0.5431, 0.902, 0.577, 0.9752, 0.5656, 0.8999, 0.5431, 0.902, 0.5521, 0.9823, 0.6218, 0.6, 0.6336, 0.6205, 0.6541, 0.6323, 0.6541, 0.5441, 0.6336, 0.5559, 0.6981, 0.6205, 0.71, 0.6, 0.6336, 0.5559, 0.6218, 0.5764, 0.6777, 0.6323, 0.6981, 0.6205, 0.6218, 0.5764, 0.6218, 0.6, 0.6541, 0.6323, 0.6777, 0.6323, 0.71, 0.5764, 0.6777, 0.5441, 0.6541, 0.5441, 0.71, 0.6, 0.6981, 0.5559, 0.6777, 0.5441, 0.71, 0.5764, 0.2532, 0.5806, 0.2653, 0.6014, 0.2884, 0.614, 0.2795, 0.5922, 0.5565, 0.5868, 0.5594, 0.6103, 0.5845, 0.5934, 0.58, 0.5702, 0.2606, 0.5351, 0.2515, 0.5569, 0.2793, 0.5685, 0.2884, 0.5468, 0.2515, 0.5569, 0.2532, 0.5806, 0.2795, 0.5922, 0.2793, 0.5685, 0.5642, 0.564, 0.5565, 0.5868, 0.58, 0.5702, 0.5845, 0.547, 0.8588, 0.7541, 0.8352, 0.7541, 0.8352, 0.8009, 0.8588, 0.8009, 0.7407, 0.7541, 0.717, 0.7541, 0.717, 0.7845, 0.7407, 0.7891, 0.7879, 0.7541, 0.7643, 0.7541, 0.7643, 0.8009, 0.7879, 0.8009, 0.9533, 0.7541, 0.9296, 0.7541, 0.9296, 0.7845, 0.9533, 0.7821, 0.8824, 0.7541, 0.8588, 0.7541, 0.8588, 0.8009, 0.8824, 0.8009, 0.7643, 0.7541, 0.7407, 0.7541, 0.7407, 0.7891, 0.7643, 0.8009, 0.8115, 0.7541, 0.7879, 0.7541, 0.7879, 0.8009, 0.8115, 0.8009, 0.9769, 0.7541, 0.9533, 0.7541, 0.9533, 0.7821, 0.9769, 0.7821, 0.906, 0.7541, 0.8824, 0.7541, 0.8824, 0.8009, 0.906, 0.7891, 0.8352, 0.7541, 0.8115, 0.7541, 0.8115, 0.8009, 0.8352, 0.8009, 0.717, 0.7541, 0.6934, 0.7541, 0.6934, 0.7821, 0.717, 0.7845, 0.9296, 0.7541, 0.906, 0.7541, 0.906, 0.7891, 0.9296, 0.7845, 0.05702, 0.5634, 0.06531, 0.5413, 0.04066, 0.5539, 0.02891, 0.5749, 0.3717, 0.5853, 0.3758, 0.562, 0.3487, 0.5452, 0.3462, 0.5688, 0.06531, 0.6091, 0.05676, 0.5871, 0.02702, 0.5986, 0.03557, 0.6206, 0.05676, 0.5871, 0.05702, 0.5634, 0.02891, 0.5749, 0.02702, 0.5986, 0.3758, 0.6086, 0.3717, 0.5853, 0.3462, 0.5688, 0.3539, 0.5916])
me_circle_001.materials.append(mat_padlock)
me_circle_001.use_remesh_preserve_volume = False
me_circle_001.use_remesh_preserve_attributes = False
me_circle_001.use_mirror_vertex_groups = False
me_circle_001.update()

# ---- objects
ob_lower_low = bpy.data.objects.new('lower_low', me_cube_001)
ob_upper_low = bpy.data.objects.new('Upper_low', me_circle_001)

# ---- transforms, parenting, visibility, modifiers, constraints
ob_lower_low.location = (0.0, 0.0, 0.033)
ob_lower_low.lineart.crease_threshold = 0.0
_m = ob_lower_low.modifiers.new('Triangulate', 'TRIANGULATE')
_m = ob_lower_low.modifiers.new('Auto Smooth', 'NODES')
_m.node_group = ng_auto_smooth
_gi = [s.identifier for s in ng_auto_smooth.interface.items_tree if s.item_type == 'SOCKET' and s.in_out == 'INPUT']
_m[_gi[1]] = 0.548  # Angle
ob_upper_low.parent = ob_lower_low
ob_upper_low.matrix_parent_inverse = Matrix(((1.0, -0.0, 0.0, -0.0), (-0.0, 1.0, -0.0, 0.0), (0.0, -0.0, 1.0, -0.033), (-0.0, 0.0, -0.0, 1.0)))
ob_upper_low.location = (-0.0245, 0.0, 0.07)
ob_upper_low.lineart.crease_threshold = 0.0
_m = ob_upper_low.modifiers.new('Triangulate', 'TRIANGULATE')
_m = ob_upper_low.modifiers.new('Auto Smooth', 'NODES')
_m.node_group = ng_auto_smooth
_gi = [s.identifier for s in ng_auto_smooth.interface.items_tree if s.item_type == 'SOCKET' and s.in_out == 'INPUT']
_m[_gi[1]] = 0.5864  # Angle

# ---- collection membership
col_collection.objects.link(ob_lower_low)
col_collection.objects.link(ob_upper_low)

# ---- scene / render settings (as saved in the file)
scene.frame_start = 1; scene.frame_end = 250; scene.frame_set(62)
scene.render.engine = 'CYCLES'
scene.cycles.use_denoising = False
scene.cycles.samples = 300
scene.cycles.sampling_pattern = 'TABULATED_SOBOL'
scene.cycles.use_adaptive_sampling = False
scene.cycles.use_light_tree = False
scene.cycles.bake_type = 'NORMAL'
scene.view_settings.view_transform = 'Filmic'
bpy.context.view_layer.update()

# ---- added for rendering (the .blend has no active camera and no usable light): camera, sun
cam_auto = bpy.data.cameras.new('AutoCamera')
cam_auto.lens = 50.0
cam_auto.sensor_width = 36.0
cam_auto.clip_end = 1000.0
ob_auto_camera = bpy.data.objects.new('AutoCamera', cam_auto)
scene.collection.objects.link(ob_auto_camera)
ob_auto_camera.location = (0.185045, -0.222054, 0.202036)
ob_auto_camera.rotation_euler = (1.09748, -7.21219e-08, 0.694738)
scene.camera = ob_auto_camera
light_auto_sun = bpy.data.lights.new('AutoSun', 'SUN')
light_auto_sun.energy = 3.0
light_auto_sun.angle = 0.0523599
ob_auto_sun = bpy.data.objects.new('AutoSun', light_auto_sun)
scene.collection.objects.link(ob_auto_sun)
ob_auto_sun.rotation_euler = (0.872665, 0.174533, 0.523599)
bpy.context.view_layer.update()
